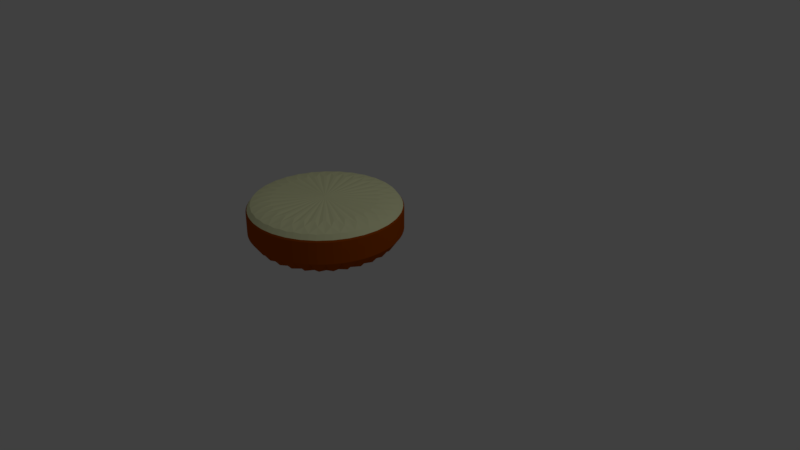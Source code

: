 # Source: CakeBase.blend  (saved by Blender 2.78.0; exported with 4.5.12 LTS)
import bpy
from mathutils import Matrix  # noqa: F401  (used for matrix-valued properties, if any)

bpy.ops.wm.read_factory_settings(use_empty=True)
scene = bpy.context.scene
scene.name = 'Scene'

# ---- collections
col_collection_1 = bpy.data.collections.new('Collection 1'); scene.collection.children.link(col_collection_1)

# ---- materials (node trees are filled in below, after node groups)
mat_material_001 = bpy.data.materials.new('Material.001')
mat_material_001.alpha_threshold = 0.0
mat_material_001.use_transparent_shadow = False
mat_material_001.diffuse_color = (0.42, 0.07516, 0.0, 1.0)
mat_material_001.roughness = 0.5
mat_material_002 = bpy.data.materials.new('Material.002')
mat_material_002.alpha_threshold = 0.0
mat_material_002.use_transparent_shadow = False
mat_material_002.diffuse_color = (0.973, 1.0, 0.5892, 1.0)
mat_material_002.roughness = 0.5

# ---- material node trees

# ---- world
world_world = bpy.data.worlds.new('World'); scene.world = world_world
world_world.color = (0.05088, 0.05088, 0.05088)
world_world.use_sun_shadow = False
world_world.sun_shadow_jitter_overblur = 0.0
world_world.cycles.sampling_method = 'MANUAL'

# ---- cameras
cam_camera = bpy.data.cameras.new('Camera')
cam_camera.clip_end = 100.0
cam_camera.lens = 35.0
cam_camera.sensor_width = 32.0
cam_camera.sensor_height = 18.0
cam_camera.ortho_scale = 7.314
cam_camera.dof.focus_distance = 0.0
cam_camera.dof.aperture_fstop = 128.0

# ---- lights
light_lamp = bpy.data.lights.new('Lamp', 'POINT')
light_lamp.transmission_factor = 0.0
light_lamp.cutoff_distance = 30.0
light_lamp.energy = 100.0
light_lamp.shadow_buffer_clip_start = 1.001
light_lamp.shadow_soft_size = 0.1
light_lamp.shadow_maximum_resolution = 0.006
light_lamp.use_absolute_resolution = True

# ---- meshes
me_cylinder = bpy.data.meshes.new('Cylinder')
me_cylinder.from_pydata([(0.09755, 0.9904, -0.712), (0.2889, 0.9523, -0.712), (0.4691, 0.8777, -0.712), (0.6313, 0.7693, -0.712), (0.7693, 0.6313, -0.712), (0.8777, 0.4691, -0.712), (0.9523, 0.2889, -0.712), (0.9904, 0.09755, -0.712), (0.9904, -0.09755, -0.712), (0.9523, -0.2889, -0.712), (0.8777, -0.4691, -0.712), (0.7693, -0.6313, -0.712), (0.6313, -0.7693, -0.712), (0.4691, -0.8777, -0.712), (0.2889, -0.9523, -0.712), (0.09754, -0.9904, -0.712), (-0.09755, -0.9904, -0.712), (-0.2889, -0.9523, -0.712), (-0.4691, -0.8777, -0.712), (-0.6313, -0.7693, -0.712), (-0.7693, -0.6313, -0.712), (-0.8777, -0.4691, -0.712), (-0.9523, -0.2889, -0.712), (-0.9904, -0.09754, -0.712), (-0.9904, 0.09755, -0.712), (-0.9523, 0.2889, -0.712), (-0.8777, 0.4691, -0.712), (-0.7693, 0.6313, -0.712), (-0.6313, 0.7693, -0.712), (-0.4691, 0.8777, -0.712), (-0.7693, 0.6313, -0.424), (-0.2889, 0.9523, -0.712), (-0.09754, 0.9904, -0.712), (1.187e-07, 2.85e-07, -1.0), (0.2889, -0.9523, -0.424), (0.8777, 0.4691, -0.424), (0.2889, -0.9523, -0.424), (-0.9904, -0.09754, -0.424), (0.2889, 0.9523, -0.424), (0.8777, -0.4691, -0.424), (-0.6313, -0.7693, -0.424), (-0.6313, 0.7693, -0.424), (0.9523, 0.2889, -0.424), (0.09754, -0.9904, -0.424), (-0.9904, 0.09755, -0.424), (0.4691, 0.8777, -0.424), (0.7693, -0.6313, -0.424), (-0.7693, -0.6313, -0.424), (-0.4691, 0.8777, -0.424), (0.9904, 0.09755, -0.424), (-0.09755, -0.9904, -0.424), (-0.9523, 0.2889, -0.424), (0.6313, 0.7693, -0.424), (0.6313, -0.7693, -0.424), (-0.8777, -0.4691, -0.424), (-0.2889, 0.9523, -0.424), (0.9904, -0.09755, -0.424), (-0.2889, -0.9523, -0.424), (-0.8777, 0.4691, -0.424), (0.7693, 0.6313, -0.424), (0.4691, -0.8777, -0.424), (-0.9523, -0.2889, -0.424), (0.09755, 0.9904, -0.424), (-0.09754, 0.9904, -0.424), (0.9523, -0.2889, -0.424), (-0.4691, -0.8777, -0.424), (-0.2715, -0.895, -0.3409), (0.2889, 0.9523, -0.424), (-0.6313, 0.7693, -0.424), (0.09754, -0.9904, -0.424), (0.4691, 0.8777, -0.424), (-0.4691, 0.8777, -0.424), (-0.09755, -0.9904, -0.424), (0.6313, 0.7693, -0.424), (-0.2889, 0.9523, -0.424), (-0.2889, -0.9523, -0.424), (0.7693, 0.6313, -0.424), (-0.09754, 0.9904, -0.424), (-0.4691, -0.8777, -0.424), (0.8777, 0.4691, -0.424), (-0.6313, -0.7693, -0.424), (0.9523, 0.2889, -0.424), (-0.7693, -0.6313, -0.424), (0.9904, 0.09755, -0.424), (-0.8777, -0.4691, -0.424), (0.9904, -0.09755, -0.424), (-0.9523, -0.2889, -0.424), (0.9523, -0.2889, -0.424), (-0.9904, -0.09754, -0.424), (0.8777, -0.4691, -0.424), (-0.9904, 0.09755, -0.424), (0.7693, -0.6313, -0.424), (-0.9523, 0.2889, -0.424), (0.6313, -0.7693, -0.424), (-0.8777, 0.4691, -0.424), (0.4691, -0.8777, -0.424), (0.09755, 0.9904, -0.424), (-0.7693, 0.6313, -0.424), (7.311e-08, 3.427e-07, -0.2854), (0.723, 0.5933, -0.3409), (-0.09167, 0.9308, -0.3409), (-0.4409, -0.8248, -0.3409), (0.8248, 0.4409, -0.3409), (-0.5933, -0.723, -0.3409), (0.895, 0.2715, -0.3409), (-0.723, -0.5933, -0.3409), (0.9308, 0.09167, -0.3409), (-0.8248, -0.4409, -0.3409), (0.9308, -0.09167, -0.3409), (-0.895, -0.2715, -0.3409), (0.895, -0.2715, -0.3409), (-0.9308, -0.09167, -0.3409), (0.8248, -0.4409, -0.3409), (-0.9308, 0.09167, -0.3409), (0.723, -0.5933, -0.3409), (-0.895, 0.2715, -0.3409), (0.5933, -0.723, -0.3409), (-0.8248, 0.4409, -0.3409), (0.4409, -0.8248, -0.3409), (0.09167, 0.9308, -0.3409), (-0.723, 0.5933, -0.3409), (0.2715, -0.895, -0.3409), (0.2715, 0.895, -0.3409), (-0.5933, 0.723, -0.3409), (0.09167, -0.9308, -0.3409), (0.4409, 0.8248, -0.3409), (-0.4409, 0.8248, -0.3409), (-0.09167, -0.9308, -0.3409), (0.5933, 0.723, -0.3409), (-0.2715, 0.895, -0.3409), (0.07316, 0.7428, -0.928), (0.09755, 0.9904, -0.496), (1.881e-07, 0.9952, -0.712), (0.1942, 0.9761, -0.712), (0.2167, 0.7142, -0.928), (0.2889, 0.9523, -0.496), (0.3808, 0.9194, -0.712), (0.3518, 0.6583, -0.928), (0.4691, 0.8777, -0.496), (0.5529, 0.8275, -0.712), (0.4735, 0.577, -0.928), (0.6313, 0.7693, -0.496), (0.7037, 0.7037, -0.712), (0.577, 0.4735, -0.928), (0.7693, 0.6313, -0.496), (0.8275, 0.5529, -0.712), (0.6583, 0.3518, -0.928), (0.8777, 0.4691, -0.496), (0.9194, 0.3808, -0.712), (0.7142, 0.2167, -0.928), (0.9523, 0.2889, -0.496), (0.9761, 0.1942, -0.712), (0.7428, 0.07316, -0.928), (0.9904, 0.09755, -0.496), (0.9952, 7.637e-08, -0.712), (0.7428, -0.07316, -0.928), (0.9904, -0.09755, -0.496), (0.9761, -0.1942, -0.712), (0.7142, -0.2167, -0.928), (0.9523, -0.2889, -0.496), (0.9194, -0.3808, -0.712), (0.6583, -0.3518, -0.928), (0.8777, -0.4691, -0.496), (0.8275, -0.5529, -0.712), (0.577, -0.4735, -0.928), (0.7693, -0.6313, -0.496), (0.7037, -0.7037, -0.712), (0.4735, -0.577, -0.928), (0.6313, -0.7693, -0.496), (0.5529, -0.8275, -0.712), (0.3518, -0.6583, -0.928), (0.4691, -0.8777, -0.496), (0.3808, -0.9194, -0.712), (0.2167, -0.7142, -0.928), (0.2889, -0.9523, -0.496), (0.1942, -0.9761, -0.712), (0.07316, -0.7428, -0.928), (0.09754, -0.9904, -0.496), (-3.241e-07, -0.9952, -0.712), (-0.07316, -0.7428, -0.928), (-0.09755, -0.9904, -0.496), (-0.1942, -0.9761, -0.712), (-0.2167, -0.7142, -0.928), (-0.2889, -0.9523, -0.496), (-0.3808, -0.9194, -0.712), (-0.3518, -0.6583, -0.928), (-0.4691, -0.8777, -0.496), (-0.5529, -0.8275, -0.712), (-0.4735, -0.577, -0.928), (-0.6313, -0.7693, -0.496), (-0.7037, -0.7037, -0.712), (-0.577, -0.4735, -0.928), (-0.7693, -0.6313, -0.496), (-0.8275, -0.5529, -0.712), (-0.6583, -0.3518, -0.928), (-0.8777, -0.4691, -0.496), (-0.9194, -0.3808, -0.712), (-0.7142, -0.2167, -0.928), (-0.9523, -0.2889, -0.496), (-0.9761, -0.1942, -0.712), (-0.7428, -0.07316, -0.928), (-0.9904, -0.09754, -0.496), (-0.9952, 9.593e-07, -0.712), (-0.7428, 0.07316, -0.928), (-0.9904, 0.09755, -0.496), (-0.9761, 0.1942, -0.712), (-0.7142, 0.2167, -0.928), (-0.9523, 0.2889, -0.496), (-0.9194, 0.3808, -0.712), (-0.6583, 0.3518, -0.928), (-0.8777, 0.4691, -0.496), (-0.8275, 0.5529, -0.712), (-0.577, 0.4735, -0.928), (-0.7693, 0.6313, -0.496), (-0.7037, 0.7037, -0.712), (-0.4735, 0.577, -0.928), (-0.6313, 0.7693, -0.496), (-0.5529, 0.8275, -0.712), (-0.3518, 0.6583, -0.928), (-0.4691, 0.8777, -0.496), (-0.3808, 0.9194, -0.712), (-0.2167, 0.7142, -0.928), (-0.2889, 0.9523, -0.496), (-0.1942, 0.9761, -0.712), (-0.07316, 0.7428, -0.928), (-0.09754, 0.9904, -0.496), (0.09755, 0.9904, -0.424), (0.2889, 0.9523, -0.424), (0.4691, 0.8777, -0.424), (0.6313, 0.7693, -0.424), (0.7693, 0.6313, -0.424), (0.8777, 0.4691, -0.424), (0.9523, 0.2889, -0.424), (0.9904, 0.09755, -0.424), (0.9904, -0.09755, -0.424), (0.9523, -0.2889, -0.424), (0.8777, -0.4691, -0.424), (0.7693, -0.6313, -0.424), (0.6313, -0.7693, -0.424), (0.4691, -0.8777, -0.424), (0.2889, -0.9523, -0.424), (0.09754, -0.9904, -0.424), (-0.09755, -0.9904, -0.424), (-0.2889, -0.9523, -0.424), (-0.4691, -0.8777, -0.424), (-0.6313, -0.7693, -0.424), (-0.7693, -0.6313, -0.424), (-0.8777, -0.4691, -0.424), (-0.9523, -0.2889, -0.424), (-0.9904, -0.09754, -0.424), (-0.9904, 0.09755, -0.424), (-0.9523, 0.2889, -0.424), (-0.8777, 0.4691, -0.424), (-0.7693, 0.6313, -0.424), (-0.6313, 0.7693, -0.424), (-0.4691, 0.8777, -0.424), (-0.2889, 0.9523, -0.424), (-0.09754, 0.9904, -0.424), (-0.8275, 0.5529, -0.424), (-0.7037, 0.7037, -0.424), (0.8275, 0.5529, -0.424), (0.9194, 0.3808, -0.424), (0.3808, -0.9194, -0.424), (0.1942, -0.9761, -0.424), (-0.9761, -0.1942, -0.424), (-0.9952, 9.593e-07, -0.424), (0.1942, 0.9761, -0.424), (0.3808, 0.9194, -0.424), (0.9194, -0.3808, -0.424), (0.8275, -0.5529, -0.424), (-0.5529, -0.8275, -0.424), (-0.7037, -0.7037, -0.424), (-0.5529, 0.8275, -0.424), (0.9761, 0.1942, -0.424), (-3.241e-07, -0.9952, -0.424), (-0.9761, 0.1942, -0.424), (0.5529, 0.8275, -0.424), (0.7037, -0.7037, -0.424), (-0.8275, -0.5529, -0.424), (-0.3808, 0.9194, -0.424), (0.9952, 7.451e-08, -0.424), (-0.1942, -0.9761, -0.424), (-0.9194, 0.3808, -0.424), (0.7037, 0.7037, -0.424), (0.5529, -0.8275, -0.424), (-0.9194, -0.3808, -0.424), (-0.1942, 0.9761, -0.424), (0.9761, -0.1942, -0.424), (-0.3808, -0.9194, -0.424), (1.881e-07, 0.9952, -0.424), (0.09608, 0.9755, -0.4032), (0.2845, 0.938, -0.4032), (0.4621, 0.8645, -0.4032), (0.6218, 0.7577, -0.4032), (0.7577, 0.6218, -0.4032), (0.8645, 0.4621, -0.4032), (0.938, 0.2845, -0.4032), (0.9755, 0.09608, -0.4032), (0.9755, -0.09608, -0.4032), (0.938, -0.2845, -0.4032), (0.8645, -0.4621, -0.4032), (0.7577, -0.6218, -0.4032), (0.6218, -0.7577, -0.4032), (0.4621, -0.8645, -0.4032), (0.2845, -0.938, -0.4032), (0.09608, -0.9755, -0.4032), (-0.09608, -0.9755, -0.4032), (-0.2845, -0.938, -0.4032), (-0.4621, -0.8645, -0.4032), (-0.6218, -0.7577, -0.4032), (-0.7577, -0.6218, -0.4032), (-0.8645, -0.4621, -0.4032), (-0.938, -0.2845, -0.4032), (-0.9755, -0.09608, -0.4032), (-0.9755, 0.09608, -0.4032), (-0.938, 0.2845, -0.4032), (-0.8645, 0.4621, -0.4032), (-0.7577, 0.6218, -0.4032), (-0.6218, 0.7577, -0.4032), (-0.4621, 0.8645, -0.4032), (-0.2845, 0.938, -0.4032), (-0.09608, 0.9755, -0.4032), (0.3808, -0.9194, -0.424), (0.1942, -0.9761, -0.424), (0.1942, 0.9761, -0.424), (0.3808, 0.9194, -0.424), (-0.7037, 0.7037, -0.424), (-0.5529, 0.8275, -0.424), (-3.241e-07, -0.9952, -0.424), (0.5529, 0.8275, -0.424), (-0.3808, 0.9194, -0.424), (-0.1942, -0.9761, -0.424), (0.7037, 0.7037, -0.424), (-0.1942, 0.9761, -0.424), (-0.3808, -0.9194, -0.424), (0.8275, 0.5529, -0.424), (1.881e-07, 0.9952, -0.424), (-0.5529, -0.8275, -0.424), (0.9194, 0.3808, -0.424), (-0.7037, -0.7037, -0.424), (0.9761, 0.1942, -0.424), (-0.8275, -0.5529, -0.424), (0.9952, 7.451e-08, -0.424), (-0.9194, -0.3808, -0.424), (0.9761, -0.1942, -0.424), (-0.9761, -0.1942, -0.424), (0.9194, -0.3808, -0.424), (-0.9952, 9.593e-07, -0.424), (0.8275, -0.5529, -0.424), (-0.9761, 0.1942, -0.424), (0.7037, -0.7037, -0.424), (-0.9194, 0.3808, -0.424), (0.5529, -0.8275, -0.424), (-0.8275, 0.5529, -0.424), (0.04486, 0.6804, -0.2993), (0.1767, 0.6585, -0.2993), (0.3018, 0.6114, -0.2993), (0.4153, 0.5408, -0.2993), (0.5128, 0.4494, -0.2993), (0.5906, 0.3407, -0.2993), (0.6457, 0.2189, -0.2993), (0.676, 0.08874, -0.2993), (0.6804, -0.04486, -0.2993), (0.6585, -0.1767, -0.2993), (0.6114, -0.3018, -0.2993), (0.5408, -0.4153, -0.2993), (0.4494, -0.5128, -0.2993), (0.3407, -0.5906, -0.2993), (0.2189, -0.6457, -0.2993), (0.08874, -0.676, -0.2993), (-0.04486, -0.6804, -0.2993), (-0.1767, -0.6585, -0.2993), (-0.3018, -0.6114, -0.2993), (-0.4153, -0.5408, -0.2993), (-0.5128, -0.4494, -0.2993), (-0.5906, -0.3407, -0.2993), (-0.6457, -0.2189, -0.2993), (-0.676, -0.08874, -0.2993), (-0.6804, 0.04486, -0.2993), (-0.6585, 0.1767, -0.2993), (-0.6114, 0.3018, -0.2993), (-0.5408, 0.4153, -0.2993), (-0.4494, 0.5128, -0.2993), (-0.3407, 0.5906, -0.2993), (-0.2189, 0.6457, -0.2993), (-0.08874, 0.676, -0.2993), (-0.1834, -0.9222, -0.3478), (-0.3598, -0.8687, -0.3478), (0.6649, 0.6649, -0.3478), (0.7818, 0.5224, -0.3478), (-0.1834, 0.9222, -0.3478), (1.844e-07, 0.9403, -0.3478), (-0.5224, -0.7818, -0.3478), (0.8687, 0.3598, -0.3478), (-0.6649, -0.6649, -0.3478), (0.9222, 0.1834, -0.3478), (-0.7818, -0.5224, -0.3478), (0.9403, 8.382e-08, -0.3478), (-0.8687, -0.3598, -0.3478), (0.9222, -0.1834, -0.3478), (-0.9222, -0.1834, -0.3478), (0.8687, -0.3598, -0.3478), (-0.9403, 9.22e-07, -0.3478), (0.7818, -0.5224, -0.3478), (-0.9222, 0.1834, -0.3478), (0.6649, -0.6649, -0.3478), (-0.8687, 0.3598, -0.3478), (0.5224, -0.7818, -0.3478), (-0.7818, 0.5224, -0.3478), (0.3598, -0.8687, -0.3478), (0.1834, 0.9222, -0.3478), (-0.6649, 0.6649, -0.3478), (0.1834, -0.9222, -0.3478), (0.3598, 0.8687, -0.3478), (-0.5224, 0.7818, -0.3478), (-2.999e-07, -0.9403, -0.3478), (0.5224, 0.7818, -0.3478), (-0.3598, 0.8687, -0.3478), (0.08874, 0.676, -0.2993), (0.2189, 0.6457, -0.2993), (0.3407, 0.5906, -0.2993), (0.4494, 0.5128, -0.2993), (0.5408, 0.4153, -0.2993), (0.6114, 0.3018, -0.2993), (0.6585, 0.1767, -0.2993), (0.6804, 0.04486, -0.2993), (0.676, -0.08874, -0.2993), (0.6457, -0.2189, -0.2993), (0.5906, -0.3407, -0.2993), (0.5128, -0.4494, -0.2993), (0.4153, -0.5408, -0.2993), (0.3018, -0.6114, -0.2993), (0.1767, -0.6585, -0.2993), (0.04486, -0.6804, -0.2993), (-0.08874, -0.676, -0.2993), (-0.2189, -0.6457, -0.2993), (-0.3407, -0.5906, -0.2993), (-0.4494, -0.5128, -0.2993), (-0.5408, -0.4153, -0.2993), (-0.6114, -0.3018, -0.2993), (-0.6585, -0.1767, -0.2993), (-0.6804, -0.04486, -0.2993), (-0.676, 0.08874, -0.2993), (-0.6457, 0.2189, -0.2993), (-0.5906, 0.3407, -0.2993), (-0.5128, 0.4494, -0.2993), (-0.4153, 0.5408, -0.2993), (-0.3018, 0.6114, -0.2993), (-0.1767, 0.6585, -0.2993), (-0.04486, 0.6804, -0.2993), (2.64e-07, 0.8825, -0.872), (1.881e-07, 0.9952, -0.496), (0.1722, 0.8655, -0.872), (0.1942, 0.9761, -0.496), (0.3377, 0.8153, -0.872), (0.3808, 0.9194, -0.496), (0.4903, 0.7338, -0.872), (0.5529, 0.8275, -0.496), (0.624, 0.624, -0.872), (0.7037, 0.7037, -0.496), (0.7338, 0.4903, -0.872), (0.8275, 0.5529, -0.496), (0.8153, 0.3377, -0.872), (0.9194, 0.3808, -0.496), (0.8655, 0.1722, -0.872), (0.9761, 0.1942, -0.496), (0.8825, 9.905e-08, -0.872), (0.9952, 7.553e-08, -0.496), (0.8655, -0.1722, -0.872), (0.9761, -0.1942, -0.496), (0.8153, -0.3377, -0.872), (0.9194, -0.3808, -0.496), (0.7338, -0.4903, -0.872), (0.8275, -0.5529, -0.496), (0.624, -0.624, -0.872), (0.7037, -0.7037, -0.496), (0.4903, -0.7338, -0.872), (0.5529, -0.8275, -0.496), (0.3377, -0.8153, -0.872), (0.3808, -0.9194, -0.496), (0.1722, -0.8655, -0.872), (0.1942, -0.9761, -0.496), (-2.751e-07, -0.8825, -0.872), (-3.248e-07, -0.9952, -0.496), (-0.1722, -0.8655, -0.872), (-0.1942, -0.9761, -0.496), (-0.3377, -0.8153, -0.872), (-0.3808, -0.9194, -0.496), (-0.4903, -0.7338, -0.872), (-0.5529, -0.8275, -0.496), (-0.624, -0.624, -0.872), (-0.7037, -0.7037, -0.496), (-0.7338, -0.4903, -0.872), (-0.8275, -0.5529, -0.496), (-0.8153, -0.3377, -0.872), (-0.9194, -0.3808, -0.496), (-0.8655, -0.1722, -0.872), (-0.9761, -0.1942, -0.496), (-0.8825, 8.834e-07, -0.872), (-0.9952, 9.604e-07, -0.496), (-0.8655, 0.1722, -0.872), (-0.9761, 0.1942, -0.496), (-0.8153, 0.3377, -0.872), (-0.9194, 0.3808, -0.496), (-0.7338, 0.4903, -0.872), (-0.8275, 0.5529, -0.496), (-0.624, 0.624, -0.872), (-0.7037, 0.7037, -0.496), (-0.4903, 0.7338, -0.872), (-0.5529, 0.8275, -0.496), (-0.3377, 0.8153, -0.872), (-0.3808, 0.9194, -0.496), (-0.1722, 0.8655, -0.872), (-0.1942, 0.9761, -0.496), (0.1942, 0.9761, -0.424), (1.881e-07, 0.9952, -0.424), (0.3808, 0.9194, -0.424), (0.5529, 0.8275, -0.424), (0.7037, 0.7037, -0.424), (0.8275, 0.5529, -0.424), (0.9194, 0.3808, -0.424), (0.9761, 0.1942, -0.424), (0.9952, 7.513e-08, -0.424), (0.9761, -0.1942, -0.424), (0.9194, -0.3808, -0.424), (0.8275, -0.5529, -0.424), (0.7037, -0.7037, -0.424), (0.5529, -0.8275, -0.424), (0.3808, -0.9194, -0.424), (0.1942, -0.9761, -0.424), (-3.247e-07, -0.9952, -0.424), (-0.1942, -0.9761, -0.424), (-0.3808, -0.9194, -0.424), (-0.5529, -0.8275, -0.424), (-0.7037, -0.7037, -0.424), (-0.8275, -0.5529, -0.424), (-0.9194, -0.3808, -0.424), (-0.9761, -0.1942, -0.424), (-0.9952, 9.602e-07, -0.424), (-0.9761, 0.1942, -0.424), (-0.9194, 0.3808, -0.424), (-0.8275, 0.5529, -0.424), (-0.7037, 0.7037, -0.424), (-0.5529, 0.8275, -0.424), (-0.3808, 0.9194, -0.424), (-0.1942, 0.9761, -0.424), (0.1915, 0.9626, -0.405), (1.87e-07, 0.9815, -0.405), (0.3756, 0.9068, -0.405), (0.5453, 0.8161, -0.405), (0.694, 0.694, -0.405), (0.8161, 0.5453, -0.405), (0.9068, 0.3756, -0.405), (0.9626, 0.1915, -0.405), (0.9815, 7.737e-08, -0.405), (0.9626, -0.1915, -0.405), (0.9068, -0.3756, -0.405), (0.8161, -0.5453, -0.405), (0.694, -0.694, -0.405), (0.5453, -0.8161, -0.405), (0.3756, -0.9068, -0.405), (0.1915, -0.9626, -0.405), (-3.187e-07, -0.9815, -0.405), (-0.1915, -0.9626, -0.405), (-0.3756, -0.9068, -0.405), (-0.5453, -0.8161, -0.405), (-0.694, -0.694, -0.405), (-0.8161, -0.5453, -0.405), (-0.9068, -0.3756, -0.405), (-0.9626, -0.1915, -0.405), (-0.9815, 9.508e-07, -0.405), (-0.9626, 0.1915, -0.405), (-0.9068, 0.3756, -0.405), (-0.8161, 0.5453, -0.405), (-0.694, 0.694, -0.405), (-0.5453, 0.8161, -0.405), (-0.3756, 0.9068, -0.405), (-0.1915, 0.9626, -0.405), (0.1592, 0.8002, -0.3132), (1.704e-07, 0.8158, -0.3132), (0.3122, 0.7537, -0.3132), (0.4533, 0.6784, -0.3132), (0.5769, 0.5769, -0.3132), (0.6784, 0.4533, -0.3132), (0.7537, 0.3122, -0.3132), (0.8002, 0.1592, -0.3132), (0.8158, 1.183e-07, -0.3132), (0.8002, -0.1592, -0.3132), (0.7537, -0.3122, -0.3132), (0.6784, -0.4533, -0.3132), (0.5769, -0.5769, -0.3132), (0.4533, -0.6784, -0.3132), (0.3122, -0.7537, -0.3132), (0.1592, -0.8002, -0.3132), (-2.502e-07, -0.8158, -0.3132), (-0.1592, -0.8002, -0.3132), (-0.3122, -0.7537, -0.3132), (-0.4533, -0.6783, -0.3132), (-0.5769, -0.5769, -0.3132), (-0.6784, -0.4533, -0.3132), (-0.7537, -0.3122, -0.3132), (-0.8002, -0.1592, -0.3132), (-0.8158, 8.447e-07, -0.3132), (-0.8002, 0.1592, -0.3132), (-0.7537, 0.3122, -0.3132), (-0.6783, 0.4533, -0.3132), (-0.5769, 0.5769, -0.3132), (-0.4533, 0.6784, -0.3132), (-0.3122, 0.7537, -0.3132), (-0.1592, 0.8002, -0.3132), (0.0668, 0.6782, -0.2993), (0.1978, 0.6521, -0.2993), (0.3213, 0.601, -0.2993), (0.4323, 0.5268, -0.2993), (0.5268, 0.4323, -0.2993), (0.601, 0.3213, -0.2993), (0.6521, 0.1978, -0.2993), (0.6782, 0.0668, -0.2993), (0.6782, -0.0668, -0.2993), (0.6521, -0.1978, -0.2993), (0.601, -0.3213, -0.2993), (0.5268, -0.4323, -0.2993), (0.4323, -0.5268, -0.2993), (0.3213, -0.601, -0.2993), (0.1978, -0.6521, -0.2993), (0.0668, -0.6782, -0.2993), (-0.0668, -0.6782, -0.2993), (-0.1978, -0.6521, -0.2993), (-0.3213, -0.601, -0.2993), (-0.4323, -0.5268, -0.2993), (-0.5268, -0.4323, -0.2993), (-0.601, -0.3213, -0.2993), (-0.6521, -0.1978, -0.2993), (-0.6782, -0.0668, -0.2993), (-0.6782, 0.0668, -0.2993), (-0.6521, 0.1978, -0.2993), (-0.601, 0.3213, -0.2993), (-0.5268, 0.4323, -0.2993), (-0.4323, 0.5268, -0.2993), (-0.3213, 0.601, -0.2993), (-0.1978, 0.6521, -0.2993), (-0.0668, 0.6782, -0.2993)], [], [(0, 130, 450, 132), (0, 132, 451, 131), (0, 131, 453, 133), (0, 133, 452, 130), (1, 134, 452, 133), (1, 133, 453, 135), (1, 135, 455, 136), (1, 136, 454, 134), (2, 137, 454, 136), (2, 136, 455, 138), (2, 138, 457, 139), (2, 139, 456, 137), (3, 140, 456, 139), (3, 139, 457, 141), (3, 141, 459, 142), (3, 142, 458, 140), (4, 143, 458, 142), (4, 142, 459, 144), (4, 144, 461, 145), (4, 145, 460, 143), (5, 146, 460, 145), (5, 145, 461, 147), (5, 147, 463, 148), (5, 148, 462, 146), (6, 149, 462, 148), (6, 148, 463, 150), (6, 150, 465, 151), (6, 151, 464, 149), (7, 152, 464, 151), (7, 151, 465, 153), (7, 153, 467, 154), (7, 154, 466, 152), (8, 155, 466, 154), (8, 154, 467, 156), (8, 156, 469, 157), (8, 157, 468, 155), (9, 158, 468, 157), (9, 157, 469, 159), (9, 159, 471, 160), (9, 160, 470, 158), (10, 161, 470, 160), (10, 160, 471, 162), (10, 162, 473, 163), (10, 163, 472, 161), (11, 164, 472, 163), (11, 163, 473, 165), (11, 165, 475, 166), (11, 166, 474, 164), (12, 167, 474, 166), (12, 166, 475, 168), (12, 168, 477, 169), (12, 169, 476, 167), (13, 170, 476, 169), (13, 169, 477, 171), (13, 171, 479, 172), (13, 172, 478, 170), (14, 173, 478, 172), (14, 172, 479, 174), (14, 174, 481, 175), (14, 175, 480, 173), (15, 176, 480, 175), (15, 175, 481, 177), (15, 177, 483, 178), (15, 178, 482, 176), (16, 179, 482, 178), (16, 178, 483, 180), (16, 180, 485, 181), (16, 181, 484, 179), (17, 182, 484, 181), (17, 181, 485, 183), (17, 183, 487, 184), (17, 184, 486, 182), (18, 185, 486, 184), (18, 184, 487, 186), (18, 186, 489, 187), (18, 187, 488, 185), (19, 188, 488, 187), (19, 187, 489, 189), (19, 189, 491, 190), (19, 190, 490, 188), (20, 191, 490, 190), (20, 190, 491, 192), (20, 192, 493, 193), (20, 193, 492, 191), (21, 194, 492, 193), (21, 193, 493, 195), (21, 195, 495, 196), (21, 196, 494, 194), (22, 197, 494, 196), (22, 196, 495, 198), (22, 198, 497, 199), (22, 199, 496, 197), (23, 200, 496, 199), (23, 199, 497, 201), (23, 201, 499, 202), (23, 202, 498, 200), (24, 203, 498, 202), (24, 202, 499, 204), (24, 204, 501, 205), (24, 205, 500, 203), (25, 206, 500, 205), (25, 205, 501, 207), (25, 207, 503, 208), (25, 208, 502, 206), (26, 209, 502, 208), (26, 208, 503, 210), (26, 210, 505, 211), (26, 211, 504, 209), (27, 212, 504, 211), (27, 211, 505, 213), (27, 213, 507, 214), (27, 214, 506, 212), (28, 215, 506, 214), (28, 214, 507, 216), (28, 216, 509, 217), (28, 217, 508, 215), (29, 218, 508, 217), (29, 217, 509, 219), (29, 219, 511, 220), (29, 220, 510, 218), (30, 259, 507, 213), (30, 213, 505, 258), (30, 258, 541, 253), (30, 253, 542, 259), (31, 221, 510, 220), (31, 220, 511, 222), (31, 222, 513, 223), (31, 223, 512, 221), (32, 224, 512, 223), (32, 223, 513, 225), (32, 225, 451, 132), (32, 132, 450, 224), (33, 224, 450, 130), (33, 130, 452, 134), (33, 134, 454, 137), (33, 137, 456, 140), (33, 140, 458, 143), (33, 143, 460, 146), (33, 146, 462, 149), (33, 149, 464, 152), (33, 152, 466, 155), (33, 155, 468, 158), (33, 158, 470, 161), (33, 161, 472, 164), (33, 164, 474, 167), (33, 167, 476, 170), (33, 170, 478, 173), (33, 173, 480, 176), (33, 176, 482, 179), (33, 179, 484, 182), (33, 182, 486, 185), (33, 185, 488, 188), (33, 188, 490, 191), (33, 191, 492, 194), (33, 194, 494, 197), (33, 197, 496, 200), (33, 200, 498, 203), (33, 203, 500, 206), (33, 206, 502, 209), (33, 209, 504, 212), (33, 212, 506, 215), (33, 215, 508, 218), (33, 218, 510, 221), (33, 221, 512, 224), (34, 323, 529, 240), (34, 240, 528, 322), (34, 322, 560, 304), (34, 304, 561, 323), (35, 261, 463, 147), (35, 147, 461, 260), (35, 260, 519, 231), (35, 231, 520, 261), (36, 263, 481, 174), (36, 174, 479, 262), (36, 262, 528, 240), (36, 240, 529, 263), (37, 265, 499, 201), (37, 201, 497, 264), (37, 264, 537, 249), (37, 249, 538, 265), (38, 267, 455, 135), (38, 135, 453, 266), (38, 266, 514, 227), (38, 227, 516, 267), (39, 269, 473, 162), (39, 162, 471, 268), (39, 268, 524, 236), (39, 236, 525, 269), (40, 271, 491, 189), (40, 189, 489, 270), (40, 270, 533, 245), (40, 245, 534, 271), (41, 272, 509, 216), (41, 216, 507, 259), (41, 259, 542, 254), (41, 254, 543, 272), (42, 273, 465, 150), (42, 150, 463, 261), (42, 261, 520, 232), (42, 232, 521, 273), (43, 274, 483, 177), (43, 177, 481, 263), (43, 263, 529, 241), (43, 241, 530, 274), (44, 275, 501, 204), (44, 204, 499, 265), (44, 265, 538, 250), (44, 250, 539, 275), (45, 276, 457, 138), (45, 138, 455, 267), (45, 267, 516, 228), (45, 228, 517, 276), (46, 277, 475, 165), (46, 165, 473, 269), (46, 269, 525, 237), (46, 237, 526, 277), (47, 278, 493, 192), (47, 192, 491, 271), (47, 271, 534, 246), (47, 246, 535, 278), (48, 279, 511, 219), (48, 219, 509, 272), (48, 272, 543, 255), (48, 255, 544, 279), (49, 280, 467, 153), (49, 153, 465, 273), (49, 273, 521, 233), (49, 233, 522, 280), (50, 281, 485, 180), (50, 180, 483, 274), (50, 274, 530, 242), (50, 242, 531, 281), (51, 282, 503, 207), (51, 207, 501, 275), (51, 275, 539, 251), (51, 251, 540, 282), (52, 283, 459, 141), (52, 141, 457, 276), (52, 276, 517, 229), (52, 229, 518, 283), (53, 284, 477, 168), (53, 168, 475, 277), (53, 277, 526, 238), (53, 238, 527, 284), (54, 285, 495, 195), (54, 195, 493, 278), (54, 278, 535, 247), (54, 247, 536, 285), (55, 286, 513, 222), (55, 222, 511, 279), (55, 279, 544, 256), (55, 256, 545, 286), (56, 287, 469, 156), (56, 156, 467, 280), (56, 280, 522, 234), (56, 234, 523, 287), (57, 288, 487, 183), (57, 183, 485, 281), (57, 281, 531, 243), (57, 243, 532, 288), (58, 258, 505, 210), (58, 210, 503, 282), (58, 282, 540, 252), (58, 252, 541, 258), (59, 260, 461, 144), (59, 144, 459, 283), (59, 283, 518, 230), (59, 230, 519, 260), (60, 262, 479, 171), (60, 171, 477, 284), (60, 284, 527, 239), (60, 239, 528, 262), (61, 264, 497, 198), (61, 198, 495, 285), (61, 285, 536, 248), (61, 248, 537, 264), (62, 266, 453, 131), (62, 131, 451, 289), (62, 289, 515, 226), (62, 226, 514, 266), (63, 289, 451, 225), (63, 225, 513, 286), (63, 286, 545, 257), (63, 257, 515, 289), (64, 268, 471, 159), (64, 159, 469, 287), (64, 287, 523, 235), (64, 235, 524, 268), (65, 270, 489, 186), (65, 186, 487, 288), (65, 288, 532, 244), (65, 244, 533, 270), (66, 387, 564, 307), (66, 307, 563, 386), (66, 386, 595, 371), (66, 371, 627, 435), (66, 435, 596, 387), (67, 325, 516, 227), (67, 227, 514, 324), (67, 324, 546, 291), (67, 291, 548, 325), (68, 327, 543, 254), (68, 254, 542, 326), (68, 326, 574, 318), (68, 318, 575, 327), (69, 328, 530, 241), (69, 241, 529, 323), (69, 323, 561, 305), (69, 305, 562, 328), (70, 329, 517, 228), (70, 228, 516, 325), (70, 325, 548, 292), (70, 292, 549, 329), (71, 330, 544, 255), (71, 255, 543, 327), (71, 327, 575, 319), (71, 319, 576, 330), (72, 331, 531, 242), (72, 242, 530, 328), (72, 328, 562, 306), (72, 306, 563, 331), (73, 332, 518, 229), (73, 229, 517, 329), (73, 329, 549, 293), (73, 293, 550, 332), (74, 333, 545, 256), (74, 256, 544, 330), (74, 330, 576, 320), (74, 320, 577, 333), (75, 334, 532, 243), (75, 243, 531, 331), (75, 331, 563, 307), (75, 307, 564, 334), (76, 335, 519, 230), (76, 230, 518, 332), (76, 332, 550, 294), (76, 294, 551, 335), (77, 336, 515, 257), (77, 257, 545, 333), (77, 333, 577, 321), (77, 321, 547, 336), (78, 337, 533, 244), (78, 244, 532, 334), (78, 334, 564, 308), (78, 308, 565, 337), (79, 338, 520, 231), (79, 231, 519, 335), (79, 335, 551, 295), (79, 295, 552, 338), (80, 339, 534, 245), (80, 245, 533, 337), (80, 337, 565, 309), (80, 309, 566, 339), (81, 340, 521, 232), (81, 232, 520, 338), (81, 338, 552, 296), (81, 296, 553, 340), (82, 341, 535, 246), (82, 246, 534, 339), (82, 339, 566, 310), (82, 310, 567, 341), (83, 342, 522, 233), (83, 233, 521, 340), (83, 340, 553, 297), (83, 297, 554, 342), (84, 343, 536, 247), (84, 247, 535, 341), (84, 341, 567, 311), (84, 311, 568, 343), (85, 344, 523, 234), (85, 234, 522, 342), (85, 342, 554, 298), (85, 298, 555, 344), (86, 345, 537, 248), (86, 248, 536, 343), (86, 343, 568, 312), (86, 312, 569, 345), (87, 346, 524, 235), (87, 235, 523, 344), (87, 344, 555, 299), (87, 299, 556, 346), (88, 347, 538, 249), (88, 249, 537, 345), (88, 345, 569, 313), (88, 313, 570, 347), (89, 348, 525, 236), (89, 236, 524, 346), (89, 346, 556, 300), (89, 300, 557, 348), (90, 349, 539, 250), (90, 250, 538, 347), (90, 347, 570, 314), (90, 314, 571, 349), (91, 350, 526, 237), (91, 237, 525, 348), (91, 348, 557, 301), (91, 301, 558, 350), (92, 351, 540, 251), (92, 251, 539, 349), (92, 349, 571, 315), (92, 315, 572, 351), (93, 352, 527, 238), (93, 238, 526, 350), (93, 350, 558, 302), (93, 302, 559, 352), (94, 353, 541, 252), (94, 252, 540, 351), (94, 351, 572, 316), (94, 316, 573, 353), (95, 322, 528, 239), (95, 239, 527, 352), (95, 352, 559, 303), (95, 303, 560, 322), (96, 324, 514, 226), (96, 226, 515, 336), (96, 336, 547, 290), (96, 290, 546, 324), (97, 326, 542, 253), (97, 253, 541, 353), (97, 353, 573, 317), (97, 317, 574, 326), (98, 355, 578, 418), (98, 418, 610, 354), (98, 354, 579, 449), (98, 449, 641, 385), (98, 385, 609, 448), (98, 448, 640, 384), (98, 384, 608, 447), (98, 447, 639, 383), (98, 383, 607, 446), (98, 446, 638, 382), (98, 382, 606, 445), (98, 445, 637, 381), (98, 381, 605, 444), (98, 444, 636, 380), (98, 380, 604, 443), (98, 443, 635, 379), (98, 379, 603, 442), (98, 442, 634, 378), (98, 378, 602, 441), (98, 441, 633, 377), (98, 377, 601, 440), (98, 440, 632, 376), (98, 376, 600, 439), (98, 439, 631, 375), (98, 375, 599, 438), (98, 438, 630, 374), (98, 374, 598, 437), (98, 437, 629, 373), (98, 373, 597, 436), (98, 436, 628, 372), (98, 372, 596, 435), (98, 435, 627, 371), (98, 371, 595, 434), (98, 434, 626, 370), (98, 370, 594, 433), (98, 433, 625, 369), (98, 369, 593, 432), (98, 432, 624, 368), (98, 368, 592, 431), (98, 431, 623, 367), (98, 367, 591, 430), (98, 430, 622, 366), (98, 366, 590, 429), (98, 429, 621, 365), (98, 365, 589, 428), (98, 428, 620, 364), (98, 364, 588, 427), (98, 427, 619, 363), (98, 363, 587, 426), (98, 426, 618, 362), (98, 362, 586, 425), (98, 425, 617, 361), (98, 361, 585, 424), (98, 424, 616, 360), (98, 360, 584, 423), (98, 423, 615, 359), (98, 359, 583, 422), (98, 422, 614, 358), (98, 358, 582, 421), (98, 421, 613, 357), (98, 357, 581, 420), (98, 420, 612, 356), (98, 356, 580, 419), (98, 419, 611, 355), (99, 389, 551, 294), (99, 294, 550, 388), (99, 388, 582, 358), (99, 358, 614, 422), (99, 422, 583, 389), (100, 391, 547, 321), (100, 321, 577, 390), (100, 390, 609, 385), (100, 385, 641, 449), (100, 449, 579, 391), (101, 392, 565, 308), (101, 308, 564, 387), (101, 387, 596, 372), (101, 372, 628, 436), (101, 436, 597, 392), (102, 393, 552, 295), (102, 295, 551, 389), (102, 389, 583, 359), (102, 359, 615, 423), (102, 423, 584, 393), (103, 394, 566, 309), (103, 309, 565, 392), (103, 392, 597, 373), (103, 373, 629, 437), (103, 437, 598, 394), (104, 395, 553, 296), (104, 296, 552, 393), (104, 393, 584, 360), (104, 360, 616, 424), (104, 424, 585, 395), (105, 396, 567, 310), (105, 310, 566, 394), (105, 394, 598, 374), (105, 374, 630, 438), (105, 438, 599, 396), (106, 397, 554, 297), (106, 297, 553, 395), (106, 395, 585, 361), (106, 361, 617, 425), (106, 425, 586, 397), (107, 398, 568, 311), (107, 311, 567, 396), (107, 396, 599, 375), (107, 375, 631, 439), (107, 439, 600, 398), (108, 399, 555, 298), (108, 298, 554, 397), (108, 397, 586, 362), (108, 362, 618, 426), (108, 426, 587, 399), (109, 400, 569, 312), (109, 312, 568, 398), (109, 398, 600, 376), (109, 376, 632, 440), (109, 440, 601, 400), (110, 401, 556, 299), (110, 299, 555, 399), (110, 399, 587, 363), (110, 363, 619, 427), (110, 427, 588, 401), (111, 402, 570, 313), (111, 313, 569, 400), (111, 400, 601, 377), (111, 377, 633, 441), (111, 441, 602, 402), (112, 403, 557, 300), (112, 300, 556, 401), (112, 401, 588, 364), (112, 364, 620, 428), (112, 428, 589, 403), (113, 404, 571, 314), (113, 314, 570, 402), (113, 402, 602, 378), (113, 378, 634, 442), (113, 442, 603, 404), (114, 405, 558, 301), (114, 301, 557, 403), (114, 403, 589, 365), (114, 365, 621, 429), (114, 429, 590, 405), (115, 406, 572, 315), (115, 315, 571, 404), (115, 404, 603, 379), (115, 379, 635, 443), (115, 443, 604, 406), (116, 407, 559, 302), (116, 302, 558, 405), (116, 405, 590, 366), (116, 366, 622, 430), (116, 430, 591, 407), (117, 408, 573, 316), (117, 316, 572, 406), (117, 406, 604, 380), (117, 380, 636, 444), (117, 444, 605, 408), (118, 409, 560, 303), (118, 303, 559, 407), (118, 407, 591, 367), (118, 367, 623, 431), (118, 431, 592, 409), (119, 410, 546, 290), (119, 290, 547, 391), (119, 391, 579, 354), (119, 354, 610, 418), (119, 418, 578, 410), (120, 411, 574, 317), (120, 317, 573, 408), (120, 408, 605, 381), (120, 381, 637, 445), (120, 445, 606, 411), (121, 412, 561, 304), (121, 304, 560, 409), (121, 409, 592, 368), (121, 368, 624, 432), (121, 432, 593, 412), (122, 413, 548, 291), (122, 291, 546, 410), (122, 410, 578, 355), (122, 355, 611, 419), (122, 419, 580, 413), (123, 414, 575, 318), (123, 318, 574, 411), (123, 411, 606, 382), (123, 382, 638, 446), (123, 446, 607, 414), (124, 415, 562, 305), (124, 305, 561, 412), (124, 412, 593, 369), (124, 369, 625, 433), (124, 433, 594, 415), (125, 416, 549, 292), (125, 292, 548, 413), (125, 413, 580, 356), (125, 356, 612, 420), (125, 420, 581, 416), (126, 417, 576, 319), (126, 319, 575, 414), (126, 414, 607, 383), (126, 383, 639, 447), (126, 447, 608, 417), (127, 386, 563, 306), (127, 306, 562, 415), (127, 415, 594, 370), (127, 370, 626, 434), (127, 434, 595, 386), (128, 388, 550, 293), (128, 293, 549, 416), (128, 416, 581, 357), (128, 357, 613, 421), (128, 421, 582, 388), (129, 390, 577, 320), (129, 320, 576, 417), (129, 417, 608, 384), (129, 384, 640, 448), (129, 448, 609, 390)])
me_cylinder.polygons.foreach_set('material_index', [0, 0, 0, 0, 0, 0, 0, 0, 0, 0, 0, 0, 0, 0, 0, 0, 0, 0, 0, 0, 0, 0, 0, 0, 0, 0, 0, 0, 0, 0, 0, 0, 0, 0, 0, 0, 0, 0, 0, 0, 0, 0, 0, 0, 0, 0, 0, 0, 0, 0, 0, 0, 0, 0, 0, 0, 0, 0, 0, 0, 0, 0, 0, 0, 0, 0, 0, 0, 0, 0, 0, 0, 0, 0, 0, 0, 0, 0, 0, 0, 0, 0, 0, 0, 0, 0, 0, 0, 0, 0, 0, 0, 0, 0, 0, 0, 0, 0, 0, 0, 0, 0, 0, 0, 0, 0, 0, 0, 0, 0, 0, 0, 0, 0, 0, 0, 0, 0, 0, 0, 0, 0, 0, 0, 0, 0, 0, 0, 0, 0, 0, 0, 0, 0, 0, 0, 0, 0, 0, 0, 0, 0, 0, 0, 0, 0, 0, 0, 0, 0, 0, 0, 0, 0, 0, 0, 0, 0, 0, 0, 0, 0, 0, 0, 0, 0, 0, 0, 0, 0, 0, 0, 0, 0, 0, 0, 0, 0, 0, 0, 0, 0, 0, 0, 0, 0, 0, 0, 0, 0, 0, 0, 0, 0, 0, 0, 0, 0, 0, 0, 0, 0, 0, 0, 0, 0, 0, 0, 0, 0, 0, 0, 0, 0, 0, 0, 0, 0, 0, 0, 0, 0, 0, 0, 0, 0, 0, 0, 0, 0, 0, 0, 0, 0, 0, 0, 0, 0, 0, 0, 0, 0, 0, 0, 0, 0, 0, 0, 0, 0, 0, 0, 0, 0, 0, 0, 0, 0, 0, 0, 0, 0, 0, 0, 0, 0, 0, 0, 0, 0, 0, 0, 0, 0, 0, 0, 0, 0, 0, 0, 0, 0, 0, 0, 0, 0, 0, 0, 0, 0, 0, 0, 1, 1, 1, 1, 1, 0, 0, 0, 0, 0, 0, 0, 0, 0, 0, 0, 0, 0, 0, 0, 0, 0, 0, 0, 0, 0, 0, 0, 0, 0, 0, 0, 0, 0, 0, 0, 0, 0, 0, 0, 0, 0, 0, 0, 0, 0, 0, 0, 0, 0, 0, 0, 0, 0, 0, 0, 0, 0, 0, 0, 0, 0, 0, 0, 0, 0, 0, 0, 0, 0, 0, 0, 0, 0, 0, 0, 0, 0, 0, 0, 0, 0, 0, 0, 0, 0, 0, 0, 0, 0, 0, 0, 0, 0, 0, 0, 0, 0, 0, 0, 0, 0, 0, 0, 0, 0, 0, 0, 0, 0, 0, 0, 0, 0, 0, 0, 0, 0, 0, 0, 0, 0, 0, 0, 0, 0, 0, 0, 0, 1, 1, 1, 1, 1, 1, 1, 1, 1, 1, 1, 1, 1, 1, 1, 1, 1, 1, 1, 1, 1, 1, 1, 1, 1, 1, 1, 1, 1, 1, 1, 1, 1, 1, 1, 1, 1, 1, 1, 1, 1, 1, 1, 1, 1, 1, 1, 1, 1, 1, 1, 1, 1, 1, 1, 1, 1, 1, 1, 1, 1, 1, 1, 1, 1, 1, 1, 1, 1, 1, 1, 1, 1, 1, 1, 1, 1, 1, 1, 1, 1, 1, 1, 1, 1, 1, 1, 1, 1, 1, 1, 1, 1, 1, 1, 1, 1, 1, 1, 1, 1, 1, 1, 1, 1, 1, 1, 1, 1, 1, 1, 1, 1, 1, 1, 1, 1, 1, 1, 1, 1, 1, 1, 1, 1, 1, 1, 1, 1, 1, 1, 1, 1, 1, 1, 1, 1, 1, 1, 1, 1, 1, 1, 1, 1, 1, 1, 1, 1, 1, 1, 1, 1, 1, 1, 1, 1, 1, 1, 1, 1, 1, 1, 1, 1, 1, 1, 1, 1, 1, 1, 1, 1, 1, 1, 1, 1, 1, 1, 1, 1, 1, 1, 1, 1, 1, 1, 1, 1, 1, 1, 1, 1, 1, 1, 1, 1, 1, 1, 1, 1, 1, 1, 1, 1, 1, 1, 1, 1, 1, 1, 1, 1, 1, 1, 1, 1, 1, 1])
me_cylinder.materials.append(mat_material_001)
me_cylinder.materials.append(mat_material_002)
me_cylinder.use_remesh_preserve_volume = False
me_cylinder.use_remesh_preserve_attributes = False
me_cylinder.use_mirror_vertex_groups = False
me_cylinder.update()

# ---- objects
ob_cylinder = bpy.data.objects.new('Cylinder', me_cylinder)
ob_lamp = bpy.data.objects.new('Lamp', light_lamp)
ob_camera = bpy.data.objects.new('Camera', cam_camera)

# ---- transforms, parenting, visibility, modifiers, constraints
ob_cylinder.location = (-0.4234, -0.3491, 1.067)
ob_cylinder.lineart.crease_threshold = 0.0
ob_lamp.location = (4.076, 1.005, 5.904)
ob_lamp.rotation_euler = (0.6503, 0.05522, 1.866)
ob_lamp.lock_rotations_4d = False
ob_lamp.empty_display_type = 'ARROWS'
ob_lamp.color = (0.0, 0.0, 0.0, 0.0)
ob_lamp.lineart.crease_threshold = 0.0
ob_camera.location = (7.481, -6.508, 5.344)
ob_camera.rotation_euler = (1.109, 0.0, 0.8149)
ob_camera.lock_rotations_4d = False
ob_camera.empty_display_type = 'ARROWS'
ob_camera.color = (0.0, 0.0, 0.0, 0.0)
ob_camera.display_type = 'WIRE'
ob_camera.lineart.crease_threshold = 0.0

# ---- collection membership
col_collection_1.objects.link(ob_cylinder)
col_collection_1.objects.link(ob_lamp)
col_collection_1.objects.link(ob_camera)

# ---- scene / render settings (as saved in the file)
scene.camera = ob_camera
scene.frame_start = 1; scene.frame_end = 250; scene.frame_set(1)
scene.render.engine = 'BLENDER_EEVEE_NEXT'
scene.render.resolution_percentage = 50
scene.render.dither_intensity = 0.0
scene.cycles.use_denoising = False
scene.cycles.samples = 128
scene.cycles.sampling_pattern = 'TABULATED_SOBOL'
scene.cycles.light_sampling_threshold = 0.0
scene.cycles.use_adaptive_sampling = False
scene.cycles.use_light_tree = False
scene.cycles.blur_glossy = 0.0
scene.cycles.sample_clamp_indirect = 0.0
scene.view_settings.view_transform = 'Standard'
bpy.context.view_layer.update()
